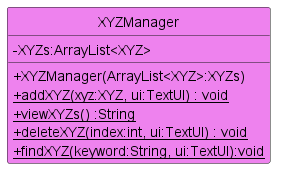

The diagram above was rendered by PlantUML. Its source (embedded in the PNG):
@startuml
'https://plantuml.com/class-diagram
!include Style.puml

class XYZManager MANAGER_COLOR{
    - XYZs:ArrayList<XYZ>
    + XYZManager(ArrayList<XYZ>:XYZs)
    + {static} addXYZ(xyz:XYZ, ui:TextUI) : void
    + {static} viewXYZs() :String
    + {static} deleteXYZ(index:int, ui:TextUI) : void
    + {static} findXYZ(keyword:String, ui:TextUI):void
}

@enduml